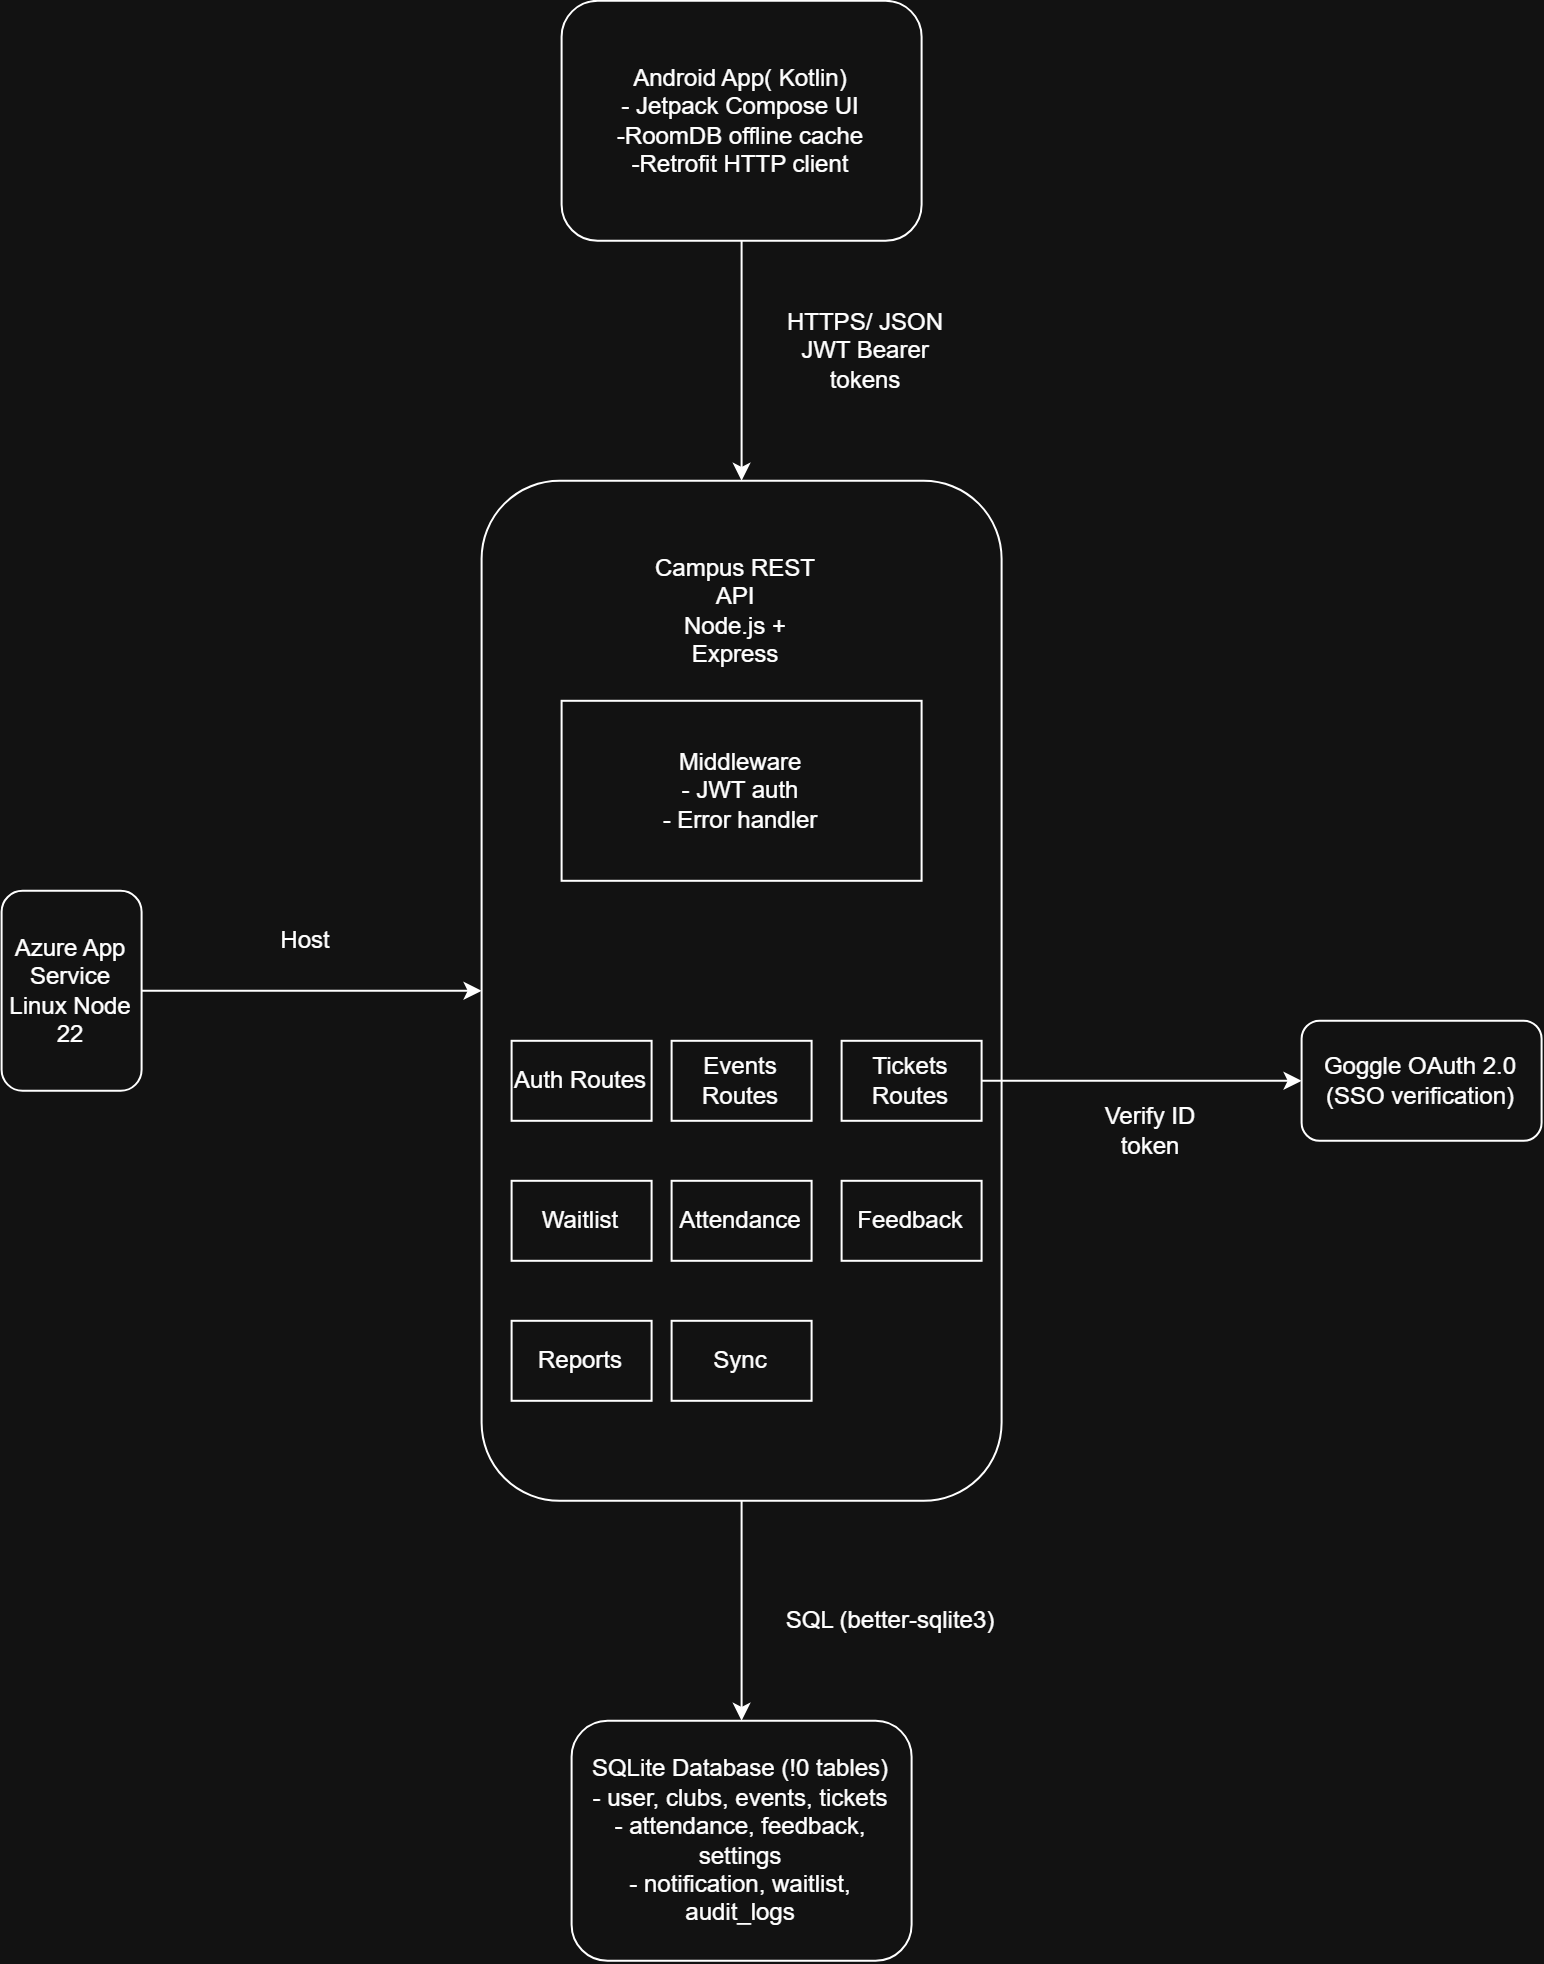

The diagram above was exported from draw.io. Its source (the exported page's mxGraphModel, read from the mxfile embedded in the PNG):
<mxGraphModel dx="1563" dy="804" grid="1" gridSize="10" guides="1" tooltips="1" connect="1" arrows="1" fold="1" page="1" pageScale="1" pageWidth="850" pageHeight="1100" math="0" shadow="0">
  <root>
    <mxCell id="0" />
    <mxCell id="1" parent="0" />
    <mxCell id="DwFjKisPOP86kypJj9OE-25" edge="1" parent="1" source="DwFjKisPOP86kypJj9OE-1" style="edgeStyle=orthogonalEdgeStyle;rounded=0;orthogonalLoop=1;jettySize=auto;html=1;entryX=0.5;entryY=0;entryDx=0;entryDy=0;" target="DwFjKisPOP86kypJj9OE-3" value="">
      <mxGeometry relative="1" as="geometry">
        <mxPoint x="387.5" y="360" as="targetPoint" />
      </mxGeometry>
    </mxCell>
    <mxCell id="DwFjKisPOP86kypJj9OE-1" parent="1" style="rounded=1;whiteSpace=wrap;html=1;" value="Android App( Kotlin)&lt;div&gt;- Jetpack Compose UI&lt;/div&gt;&lt;div&gt;-RoomDB offline cache&lt;/div&gt;&lt;div&gt;-Retrofit HTTP client&lt;/div&gt;" vertex="1">
      <mxGeometry height="120" width="180" x="300" y="290" as="geometry" />
    </mxCell>
    <mxCell id="DwFjKisPOP86kypJj9OE-16" edge="1" parent="1" source="DwFjKisPOP86kypJj9OE-3" style="edgeStyle=orthogonalEdgeStyle;rounded=0;orthogonalLoop=1;jettySize=auto;html=1;" target="DwFjKisPOP86kypJj9OE-15" value="">
      <mxGeometry relative="1" as="geometry" />
    </mxCell>
    <mxCell id="DwFjKisPOP86kypJj9OE-3" parent="1" style="rounded=1;whiteSpace=wrap;html=1;" value="" vertex="1">
      <mxGeometry height="510" width="260" x="260" y="530" as="geometry" />
    </mxCell>
    <mxCell id="DwFjKisPOP86kypJj9OE-4" parent="1" style="rounded=0;whiteSpace=wrap;html=1;" value="Reports" vertex="1">
      <mxGeometry height="40" width="70" x="275" y="950" as="geometry" />
    </mxCell>
    <mxCell id="DwFjKisPOP86kypJj9OE-5" parent="1" style="rounded=0;whiteSpace=wrap;html=1;" value="Waitlist" vertex="1">
      <mxGeometry height="40" width="70" x="275" y="880" as="geometry" />
    </mxCell>
    <mxCell id="DwFjKisPOP86kypJj9OE-6" parent="1" style="rounded=0;whiteSpace=wrap;html=1;" value="Auth Routes" vertex="1">
      <mxGeometry height="40" width="70" x="275" y="810" as="geometry" />
    </mxCell>
    <mxCell id="DwFjKisPOP86kypJj9OE-7" parent="1" style="rounded=0;whiteSpace=wrap;html=1;" value="Events Routes" vertex="1">
      <mxGeometry height="40" width="70" x="355" y="810" as="geometry" />
    </mxCell>
    <mxCell id="DwFjKisPOP86kypJj9OE-8" parent="1" style="rounded=0;whiteSpace=wrap;html=1;" value="Attendance" vertex="1">
      <mxGeometry height="40" width="70" x="355" y="880" as="geometry" />
    </mxCell>
    <mxCell id="DwFjKisPOP86kypJj9OE-9" parent="1" style="rounded=0;whiteSpace=wrap;html=1;" value="Sync" vertex="1">
      <mxGeometry height="40" width="70" x="355" y="950" as="geometry" />
    </mxCell>
    <mxCell id="oEsCpZJEEEbCXabSTdxC-2" edge="1" parent="1" source="DwFjKisPOP86kypJj9OE-10" style="edgeStyle=orthogonalEdgeStyle;rounded=0;orthogonalLoop=1;jettySize=auto;html=1;entryX=0;entryY=0.5;entryDx=0;entryDy=0;" target="DwFjKisPOP86kypJj9OE-19" value="">
      <mxGeometry relative="1" as="geometry" />
    </mxCell>
    <mxCell id="DwFjKisPOP86kypJj9OE-10" parent="1" style="rounded=0;whiteSpace=wrap;html=1;" value="Tickets Routes" vertex="1">
      <mxGeometry height="40" width="70" x="440" y="810" as="geometry" />
    </mxCell>
    <mxCell id="DwFjKisPOP86kypJj9OE-11" parent="1" style="rounded=0;whiteSpace=wrap;html=1;" value="Feedback" vertex="1">
      <mxGeometry height="40" width="70" x="440" y="880" as="geometry" />
    </mxCell>
    <mxCell id="DwFjKisPOP86kypJj9OE-13" parent="1" style="rounded=0;whiteSpace=wrap;html=1;" value="Middleware&lt;div&gt;- JWT auth&lt;/div&gt;&lt;div&gt;- Error handler&lt;/div&gt;" vertex="1">
      <mxGeometry height="90" width="180" x="300" y="640" as="geometry" />
    </mxCell>
    <mxCell id="DwFjKisPOP86kypJj9OE-14" parent="1" style="text;html=1;whiteSpace=wrap;strokeColor=none;fillColor=none;align=center;verticalAlign=middle;rounded=0;" value="&lt;div&gt;Campus REST API&lt;/div&gt;&lt;div&gt;Node.js + Express&lt;/div&gt;" vertex="1">
      <mxGeometry height="110" width="95" x="340" y="540" as="geometry" />
    </mxCell>
    <mxCell id="DwFjKisPOP86kypJj9OE-15" parent="1" style="rounded=1;whiteSpace=wrap;html=1;" value="SQLite Database (!0 tables)&lt;div&gt;- user, clubs, events, tickets&lt;/div&gt;&lt;div&gt;- attendance, feedback, settings&lt;/div&gt;&lt;div&gt;- notification, waitlist, audit_logs&lt;/div&gt;" vertex="1">
      <mxGeometry height="120" width="170" x="305" y="1150" as="geometry" />
    </mxCell>
    <mxCell id="DwFjKisPOP86kypJj9OE-18" parent="1" style="text;html=1;whiteSpace=wrap;strokeColor=none;fillColor=none;align=center;verticalAlign=middle;rounded=0;" value="SQL (better-sqlite3)" vertex="1">
      <mxGeometry height="40" width="130" x="400" y="1080" as="geometry" />
    </mxCell>
    <mxCell id="DwFjKisPOP86kypJj9OE-19" parent="1" style="rounded=1;whiteSpace=wrap;html=1;" value="Goggle OAuth 2.0&lt;div&gt;(SSO verification)&lt;/div&gt;" vertex="1">
      <mxGeometry height="60" width="120" x="670" y="800" as="geometry" />
    </mxCell>
    <mxCell id="DwFjKisPOP86kypJj9OE-22" parent="1" style="text;html=1;whiteSpace=wrap;strokeColor=none;fillColor=none;align=center;verticalAlign=middle;rounded=0;" value="Verify ID token" vertex="1">
      <mxGeometry height="30" width="70" x="560" y="840" as="geometry" />
    </mxCell>
    <mxCell id="DwFjKisPOP86kypJj9OE-27" edge="1" parent="1" source="DwFjKisPOP86kypJj9OE-26" style="edgeStyle=orthogonalEdgeStyle;rounded=0;orthogonalLoop=1;jettySize=auto;html=1;" target="DwFjKisPOP86kypJj9OE-3" value="">
      <mxGeometry relative="1" as="geometry" />
    </mxCell>
    <mxCell id="DwFjKisPOP86kypJj9OE-26" parent="1" style="rounded=1;whiteSpace=wrap;html=1;" value="Azure App Service Linux Node 22" vertex="1">
      <mxGeometry height="100" width="70" x="20" y="735" as="geometry" />
    </mxCell>
    <mxCell id="DwFjKisPOP86kypJj9OE-32" parent="1" style="text;html=1;whiteSpace=wrap;strokeColor=none;fillColor=none;align=center;verticalAlign=middle;rounded=0;" value="HTTPS/ JSON&lt;div&gt;JWT Bearer tokens&lt;/div&gt;" vertex="1">
      <mxGeometry height="50" width="85" x="410" y="440" as="geometry" />
    </mxCell>
    <mxCell id="oEsCpZJEEEbCXabSTdxC-1" parent="1" style="text;html=1;whiteSpace=wrap;strokeColor=none;fillColor=none;align=center;verticalAlign=middle;rounded=0;" value="Host" vertex="1">
      <mxGeometry height="40" width="85" x="130" y="740" as="geometry" />
    </mxCell>
  </root>
</mxGraphModel>